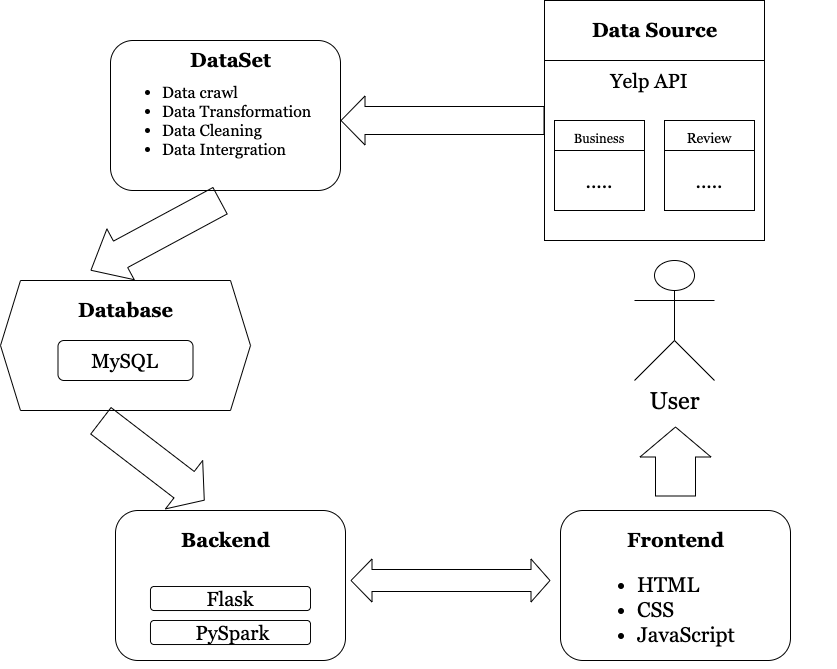

The diagram above was exported from draw.io. Its source (the exported page's mxGraphModel, read from the mxfile embedded in the PNG):
<mxGraphModel dx="1577" dy="2231" grid="1" gridSize="10" guides="1" tooltips="1" connect="1" arrows="1" fold="1" page="1" pageScale="1" pageWidth="827" pageHeight="1169" math="0" shadow="0">
  <root>
    <mxCell id="0" />
    <mxCell id="1" parent="0" />
    <mxCell id="BZqloytGzA5h8n75DppU-1" value="" style="rounded=0;whiteSpace=wrap;html=1;" vertex="1" parent="1">
      <mxGeometry x="594" y="-1080" width="220" height="240" as="geometry" />
    </mxCell>
    <mxCell id="BZqloytGzA5h8n75DppU-2" value="" style="endArrow=none;html=1;exitX=0;exitY=0.25;exitDx=0;exitDy=0;entryX=1;entryY=0.25;entryDx=0;entryDy=0;" edge="1" parent="1" source="BZqloytGzA5h8n75DppU-1" target="BZqloytGzA5h8n75DppU-1">
      <mxGeometry width="50" height="50" relative="1" as="geometry">
        <mxPoint x="734" y="-720" as="sourcePoint" />
        <mxPoint x="784" y="-770" as="targetPoint" />
      </mxGeometry>
    </mxCell>
    <mxCell id="BZqloytGzA5h8n75DppU-3" value="&lt;font style=&quot;font-size: 20px;&quot; face=&quot;Georgia&quot;&gt;Data Source&lt;/font&gt;" style="text;html=1;fontSize=20;fontStyle=1;verticalAlign=middle;align=center;fontFamily=Courier New;" vertex="1" parent="1">
      <mxGeometry x="654" y="-1070" width="100" height="40" as="geometry" />
    </mxCell>
    <mxCell id="BZqloytGzA5h8n75DppU-5" value="Yelp API" style="text;html=1;align=center;verticalAlign=middle;whiteSpace=wrap;rounded=0;fontFamily=Georgia;fontSize=20;" vertex="1" parent="1">
      <mxGeometry x="634" y="-1010" width="130" height="20" as="geometry" />
    </mxCell>
    <mxCell id="BZqloytGzA5h8n75DppU-6" value="....." style="rounded=0;whiteSpace=wrap;html=1;fontFamily=Georgia;fontSize=20;" vertex="1" parent="1">
      <mxGeometry x="604" y="-930" width="90" height="60" as="geometry" />
    </mxCell>
    <mxCell id="BZqloytGzA5h8n75DppU-7" value="....." style="rounded=0;whiteSpace=wrap;html=1;fontFamily=Georgia;fontSize=20;" vertex="1" parent="1">
      <mxGeometry x="714" y="-930" width="90" height="60" as="geometry" />
    </mxCell>
    <mxCell id="BZqloytGzA5h8n75DppU-15" value="&lt;font style=&quot;font-size: 13px&quot;&gt;Business&lt;/font&gt;" style="rounded=0;whiteSpace=wrap;html=1;fontFamily=Georgia;fontSize=20;" vertex="1" parent="1">
      <mxGeometry x="604" y="-960" width="90" height="30" as="geometry" />
    </mxCell>
    <mxCell id="BZqloytGzA5h8n75DppU-16" value="&lt;font style=&quot;font-size: 14px&quot;&gt;Review&lt;/font&gt;" style="rounded=0;whiteSpace=wrap;html=1;fontFamily=Georgia;fontSize=20;" vertex="1" parent="1">
      <mxGeometry x="714" y="-960" width="90" height="30" as="geometry" />
    </mxCell>
    <mxCell id="BZqloytGzA5h8n75DppU-20" value="" style="shape=flexArrow;endArrow=classic;html=1;fontFamily=Georgia;fontSize=20;exitX=0;exitY=0.5;exitDx=0;exitDy=0;width=28;endSize=7.67;" edge="1" parent="1" source="BZqloytGzA5h8n75DppU-1">
      <mxGeometry width="50" height="50" relative="1" as="geometry">
        <mxPoint x="510" y="-880" as="sourcePoint" />
        <mxPoint x="390" y="-960" as="targetPoint" />
      </mxGeometry>
    </mxCell>
    <mxCell id="BZqloytGzA5h8n75DppU-22" value="" style="rounded=1;whiteSpace=wrap;html=1;fontFamily=Georgia;fontSize=20;" vertex="1" parent="1">
      <mxGeometry x="160" y="-1040" width="230" height="150" as="geometry" />
    </mxCell>
    <mxCell id="BZqloytGzA5h8n75DppU-23" value="&lt;font style=&quot;font-size: 20px&quot; face=&quot;Georgia&quot;&gt;DataSet&lt;/font&gt;" style="text;html=1;fontSize=20;fontStyle=1;verticalAlign=middle;align=center;fontFamily=Courier New;" vertex="1" parent="1">
      <mxGeometry x="230" y="-1040" width="100" height="40" as="geometry" />
    </mxCell>
    <mxCell id="BZqloytGzA5h8n75DppU-28" value="&lt;ul style=&quot;font-size: 16px&quot;&gt;&lt;li&gt;Data crawl&lt;/li&gt;&lt;li&gt;Data Transformation&lt;/li&gt;&lt;li&gt;Data Cleaning&amp;nbsp;&lt;/li&gt;&lt;li&gt;Data Intergration&lt;/li&gt;&lt;/ul&gt;" style="text;html=1;align=left;verticalAlign=middle;whiteSpace=wrap;rounded=0;fontFamily=Georgia;fontSize=20;" vertex="1" parent="1">
      <mxGeometry x="170" y="-970" width="240" height="20" as="geometry" />
    </mxCell>
    <mxCell id="BZqloytGzA5h8n75DppU-29" value="" style="shape=hexagon;perimeter=hexagonPerimeter2;whiteSpace=wrap;html=1;fixedSize=1;fontFamily=Georgia;fontSize=20;" vertex="1" parent="1">
      <mxGeometry x="50" y="-800" width="250" height="130" as="geometry" />
    </mxCell>
    <mxCell id="BZqloytGzA5h8n75DppU-31" value="&lt;font face=&quot;Georgia&quot; style=&quot;font-size: 20px;&quot;&gt;Database&lt;/font&gt;" style="text;html=1;fontSize=20;fontStyle=1;verticalAlign=middle;align=center;" vertex="1" parent="1">
      <mxGeometry x="125" y="-790" width="100" height="40" as="geometry" />
    </mxCell>
    <mxCell id="BZqloytGzA5h8n75DppU-32" value="MySQL" style="rounded=1;whiteSpace=wrap;html=1;fontFamily=Georgia;fontSize=20;" vertex="1" parent="1">
      <mxGeometry x="107.5" y="-740" width="135" height="40" as="geometry" />
    </mxCell>
    <mxCell id="BZqloytGzA5h8n75DppU-34" value="" style="shape=flexArrow;endArrow=classic;html=1;fontFamily=Georgia;fontSize=20;endWidth=26.666666666666668;endSize=10.883333333333335;width=30;" edge="1" parent="1">
      <mxGeometry width="50" height="50" relative="1" as="geometry">
        <mxPoint x="270" y="-880" as="sourcePoint" />
        <mxPoint x="140" y="-810" as="targetPoint" />
      </mxGeometry>
    </mxCell>
    <mxCell id="BZqloytGzA5h8n75DppU-36" value="" style="rounded=1;whiteSpace=wrap;html=1;fontFamily=Georgia;fontSize=20;" vertex="1" parent="1">
      <mxGeometry x="165" y="-570" width="230" height="150" as="geometry" />
    </mxCell>
    <mxCell id="BZqloytGzA5h8n75DppU-37" value="" style="shape=flexArrow;endArrow=classic;html=1;fontFamily=Georgia;fontSize=20;endWidth=26.666666666666668;endSize=8.15;width=33.333333333333336;" edge="1" parent="1">
      <mxGeometry width="50" height="50" relative="1" as="geometry">
        <mxPoint x="150" y="-660" as="sourcePoint" />
        <mxPoint x="254.17000000000002" y="-580" as="targetPoint" />
      </mxGeometry>
    </mxCell>
    <mxCell id="BZqloytGzA5h8n75DppU-38" value="&lt;font face=&quot;Georgia&quot; style=&quot;font-size: 20px&quot;&gt;Backend&lt;/font&gt;" style="text;html=1;fontSize=20;fontStyle=1;verticalAlign=middle;align=center;" vertex="1" parent="1">
      <mxGeometry x="225" y="-560" width="100" height="40" as="geometry" />
    </mxCell>
    <mxCell id="BZqloytGzA5h8n75DppU-40" value="Flask" style="rounded=1;whiteSpace=wrap;html=1;fontFamily=Georgia;fontSize=20;" vertex="1" parent="1">
      <mxGeometry x="200" y="-494" width="160" height="24" as="geometry" />
    </mxCell>
    <mxCell id="BZqloytGzA5h8n75DppU-41" value="&amp;nbsp;PySpark" style="rounded=1;whiteSpace=wrap;html=1;fontFamily=Georgia;fontSize=20;" vertex="1" parent="1">
      <mxGeometry x="200" y="-460" width="160" height="24" as="geometry" />
    </mxCell>
    <mxCell id="BZqloytGzA5h8n75DppU-42" value="" style="rounded=1;whiteSpace=wrap;html=1;fontFamily=Georgia;fontSize=20;" vertex="1" parent="1">
      <mxGeometry x="610" y="-570" width="230" height="150" as="geometry" />
    </mxCell>
    <mxCell id="BZqloytGzA5h8n75DppU-43" value="&lt;font face=&quot;Georgia&quot; style=&quot;font-size: 20px&quot;&gt;Frontend&lt;/font&gt;" style="text;html=1;fontSize=20;fontStyle=1;verticalAlign=middle;align=center;" vertex="1" parent="1">
      <mxGeometry x="675" y="-560" width="100" height="40" as="geometry" />
    </mxCell>
    <mxCell id="BZqloytGzA5h8n75DppU-45" value="&lt;ul style=&quot;font-size: 21px;&quot;&gt;&lt;li style=&quot;font-size: 21px;&quot;&gt;HTML&lt;/li&gt;&lt;li style=&quot;font-size: 21px;&quot;&gt;CSS&lt;/li&gt;&lt;li style=&quot;font-size: 21px;&quot;&gt;JavaScript&amp;nbsp;&lt;/li&gt;&lt;/ul&gt;" style="text;html=1;strokeColor=none;fillColor=none;align=left;verticalAlign=middle;whiteSpace=wrap;rounded=0;fontFamily=Georgia;fontSize=21;" vertex="1" parent="1">
      <mxGeometry x="645" y="-490" width="240" height="40" as="geometry" />
    </mxCell>
    <mxCell id="BZqloytGzA5h8n75DppU-47" value="" style="shape=flexArrow;endArrow=classic;startArrow=classic;html=1;fontFamily=Georgia;fontSize=20;width=22;startSize=6.67;" edge="1" parent="1">
      <mxGeometry width="50" height="50" relative="1" as="geometry">
        <mxPoint x="400" y="-500" as="sourcePoint" />
        <mxPoint x="600" y="-500" as="targetPoint" />
      </mxGeometry>
    </mxCell>
    <mxCell id="BZqloytGzA5h8n75DppU-48" value="&lt;font style=&quot;font-size: 24px&quot;&gt;User&lt;/font&gt;" style="shape=umlActor;verticalLabelPosition=bottom;verticalAlign=top;html=1;outlineConnect=0;fontFamily=Georgia;fontSize=20;fillColor=#FFFFFF;" vertex="1" parent="1">
      <mxGeometry x="684" y="-820" width="80" height="120" as="geometry" />
    </mxCell>
    <mxCell id="BZqloytGzA5h8n75DppU-57" value="" style="shape=flexArrow;endArrow=classic;html=1;fontFamily=Georgia;fontSize=21;endWidth=30;endSize=9.666666666666666;width=40;" edge="1" parent="1">
      <mxGeometry width="50" height="50" relative="1" as="geometry">
        <mxPoint x="725" y="-584" as="sourcePoint" />
        <mxPoint x="725" y="-654" as="targetPoint" />
      </mxGeometry>
    </mxCell>
  </root>
</mxGraphModel>